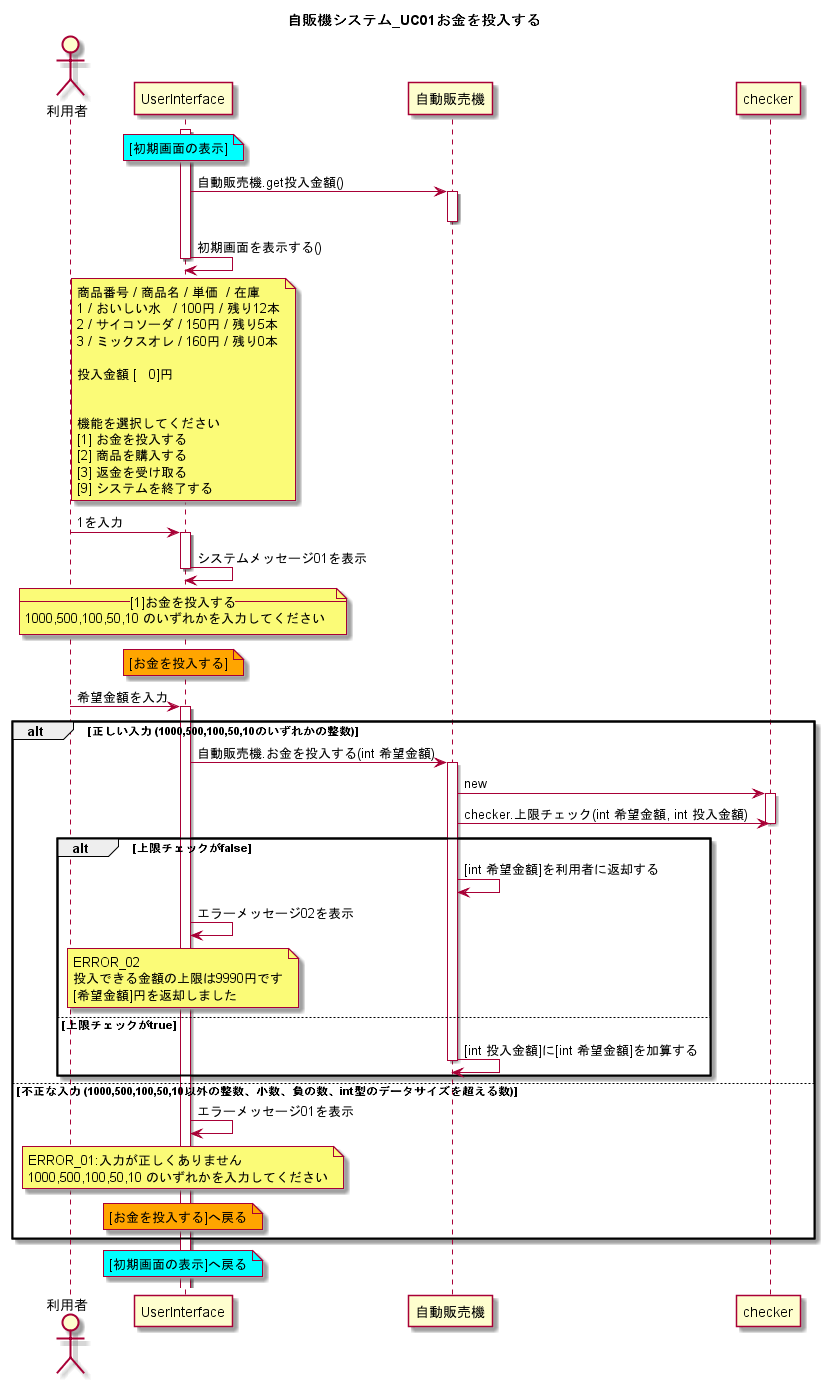

The diagram above was rendered by PlantUML. Its source (embedded in the PNG):
@startuml
title 自販機システム_UC01お金を投入する

actor 利用者

activate UserInterface

note over UserInterface #Cyan
[初期画面の表示]
end note
UserInterface -> 自動販売機 : 自動販売機.get投入金額()
activate 自動販売機
deactivate 自動販売機
UserInterface <- UserInterface : 初期画面を表示する()
    note over UserInterface
    商品番号 / 商品名 / 単価  / 在庫
    1 / おいしい水   / 100円 / 残り12本
    2 / サイコソーダ / 150円 / 残り5本
    3 / ミックスオレ / 160円 / 残り0本

    投入金額 [   0]円


    機能を選択してください
    [1] お金を投入する
    [2] 商品を購入する
    [3] 返金を受け取る
    [9] システムを終了する
    end note
deactivate UserInterface


利用者 -> UserInterface : 1を入力
activate UserInterface


UserInterface <- UserInterface : システムメッセージ01を表示
    note over UserInterface
    --[1]お金を投入する--
    1000,500,100,50,10 のいずれかを入力してください
    end note
deactivate UserInterface


note over UserInterface #Orange
[お金を投入する]
end note
利用者 -> UserInterface : 希望金額を入力
activate UserInterface

alt 正しい入力 (1000,500,100,50,10のいずれかの整数)

UserInterface -> 自動販売機 : 自動販売機.お金を投入する(int 希望金額)
activate 自動販売機
自動販売機 -> checker : new
activate checker

自動販売機 -> checker : checker.上限チェック(int 希望金額, int 投入金額)
deactivate checker

alt 上限チェックがfalse
自動販売機 <- 自動販売機 : [int 希望金額]を利用者に返却する
UserInterface <- UserInterface : エラーメッセージ02を表示

    note over UserInterface
    ERROR_02
    投入できる金額の上限は9990円です
    [希望金額]円を返却しました
    end note

else 上限チェックがtrue
自動販売機 <- 自動販売機 : [int 投入金額]に[int 希望金額]を加算する
deactivate 自動販売機
end



else 不正な入力 (1000,500,100,50,10以外の整数、小数、負の数、int型のデータサイズを超える数)
UserInterface <- UserInterface : エラーメッセージ01を表示
    note over UserInterface
    ERROR_01:入力が正しくありません
    1000,500,100,50,10 のいずれかを入力してください
    end note

    note over UserInterface #Orange
    [お金を投入する]へ戻る
    end note
end

note over UserInterface #Cyan
[初期画面の表示]へ戻る
end note

@enduml